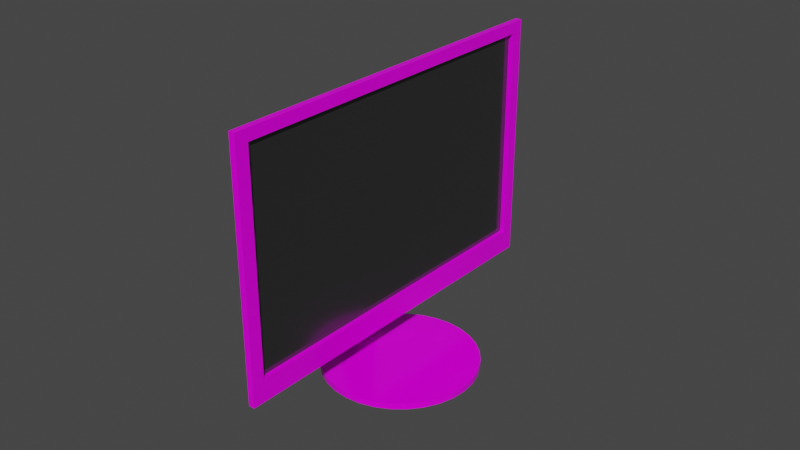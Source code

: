 # Source: Bildschirm_joined.blend  (saved by Blender 2.91.10; exported with 4.5.12 LTS)
import bpy
from mathutils import Matrix  # noqa: F401  (used for matrix-valued properties, if any)

bpy.ops.wm.read_factory_settings(use_empty=True)
scene = bpy.context.scene
scene.name = 'Scene'

# ---- collections
col_collection = bpy.data.collections.new('Collection'); scene.collection.children.link(col_collection)

# ---- images (referenced by path relative to the original .blend; pixels are not part of the script)
import os
ASSET_DIR = os.environ.get("B2B_ASSET_DIR", "")  # directory of the original .blend (textures are referenced by path, not embedded)
HERE = os.path.dirname(os.path.abspath(__file__))  # packed textures are extracted next to this script under _unpacked/

def load_image(name, relpath, width, height, colorspace="sRGB"):
    """Load a texture the original file referenced (path relative to the .blend, or extracted next to this script)."""
    p = next((c for c in (os.path.join(HERE, relpath), os.path.join(ASSET_DIR, relpath)) if relpath and os.path.exists(c)), "")
    if p:
        img = bpy.data.images.load(p, check_existing=True)
        img.name = name
    else:  # same state as the original file: an image datablock whose file is absent (Cycles renders it pink)
        img = bpy.data.images.new(name, width, height)
        img.source = "FILE"
        img.filepath = "//" + (relpath or name)
    img.colorspace_settings.name = colorspace
    return img
img_plastic003_2k_color_jpg = load_image('Plastic003_2K_Color.jpg', 'Plastic003_2K_Color.jpg', 1024, 1024, 'sRGB')

# ---- materials (node trees are filled in below, after node groups)
mat_plastik = bpy.data.materials.new('plastik')
mat_plastik.alpha_threshold = 0.0
mat_plastik.use_transparent_shadow = False
mat_plastik.line_color = (0.0, 0.0, 0.0, 1.0)
mat_screen = bpy.data.materials.new('screen')
mat_screen.use_transparent_shadow = False

# ---- material node trees
mat_plastik.use_nodes = True; mat_plastik.node_tree.nodes.clear()
_N = mat_plastik.node_tree.nodes; _L = mat_plastik.node_tree.links
n0 = _N.new('ShaderNodeOutputMaterial'); n0.name = 'Material Output'; n0.location = (300, 300)
n1 = _N.new('ShaderNodeBsdfPrincipled'); n1.name = 'Principled BSDF'; n1.location = (10, 300)
n1.distribution = 'GGX'
n1.subsurface_method = 'BURLEY'
n1.inputs[2].default_value = 0.2
n1.inputs[3].default_value = 1.45
n1.inputs[13].default_value = 0.2
n1.inputs[27].default_value = (0.0, 0.0, 0.0, 1.0)
n1.inputs[28].default_value = 1.0
n2 = _N.new('ShaderNodeTexImage'); n2.name = 'Image Texture'; n2.location = (-523, 261)
n2.image = img_plastic003_2k_color_jpg
_L.new(n1.outputs[0], n0.inputs[0])
_L.new(n2.outputs[0], n1.inputs[0])
n0.is_active_output = True
mat_screen.use_nodes = True; mat_screen.node_tree.nodes.clear()
_N = mat_screen.node_tree.nodes; _L = mat_screen.node_tree.links
n0 = _N.new('ShaderNodeBsdfPrincipled'); n0.name = 'Principled BSDF'; n0.location = (10, 300)
n0.distribution = 'GGX'
n0.subsurface_method = 'BURLEY'
n0.inputs[0].default_value = (0.02365, 0.02365, 0.02365, 1.0)
n0.inputs[2].default_value = 0.15
n0.inputs[3].default_value = 1.45
n0.inputs[13].default_value = 1.0
n0.inputs[27].default_value = (0.0, 0.0, 0.0, 1.0)
n0.inputs[28].default_value = 1.0
n1 = _N.new('ShaderNodeOutputMaterial'); n1.name = 'Material Output'; n1.location = (300, 300)
_L.new(n0.outputs[0], n1.inputs[0])
n1.is_active_output = True

# ---- world
world_world = bpy.data.worlds.new('World'); scene.world = world_world
world_world.use_nodes = True; world_world.node_tree.nodes.clear()
_N = world_world.node_tree.nodes; _L = world_world.node_tree.links
n0 = _N.new('ShaderNodeOutputWorld'); n0.name = 'World Output'; n0.location = (300, 300)
n1 = _N.new('ShaderNodeBackground'); n1.name = 'Background'; n1.location = (10, 300)
n1.inputs[0].default_value = (0.05088, 0.05088, 0.05088, 1.0)
_L.new(n1.outputs[0], n0.inputs[0])
n0.is_active_output = True
world_world.color = (0.05088, 0.05088, 0.05088)
world_world.use_sun_shadow = False
world_world.sun_shadow_jitter_overblur = 0.0

# ---- meshes
me_cube = bpy.data.meshes.new('Cube')
me_cube.from_pydata([(1.0, 1.0, 1.0), (1.0, 1.0, -1.0), (1.0, -1.0, 1.0), (1.0, -1.0, -1.0), (-1.0, 1.0, 1.0), (-1.0, 1.0, -1.0), (-1.0, -1.0, 1.0), (-1.0, -1.0, -1.0), (-1.0, -0.93, -1.0), (1.0, -0.93, 1.0), (-1.0, -0.93, 1.0), (1.0, -0.93, -1.0), (-1.0, 0.9324, 1.0), (1.0, 0.9324, -1.0), (-1.0, 0.9324, -1.0), (1.0, 0.9324, 1.0), (1.0, 1.0, 0.9082), (-1.0, -1.0, 0.9082), (1.0, -1.0, 0.9082), (-1.0, 1.0, 0.9082), (1.0, -0.93, 0.9082), (-1.0, -0.93, 0.9082), (1.0, 0.9324, 0.9082), (-1.0, 0.9324, 0.9082), (1.0, 1.0, -0.8162), (1.0, -1.0, -0.8162), (-1.0, 1.0, -0.8162), (1.0, -0.93, -0.8162), (-1.0, -0.93, -0.8162), (1.0, 0.9324, -0.8162), (-1.0, 0.9324, -0.8162), (-1.0, -1.0, -0.8162), (-0.4479, 0.9324, 0.9082), (-0.4479, -0.93, 0.9082), (-0.4479, -0.93, -0.8162), (-0.4479, 0.9324, -0.8162), (-5.857, -0.8693, 0.852), (-5.857, 0.8718, 0.852), (-5.857, -0.8693, -0.76), (-5.857, 0.8718, -0.76)], [], [(9, 10, 6, 2), (18, 2, 6, 17), (23, 12, 4, 19), (8, 11, 3, 7), (20, 9, 2, 18), (19, 4, 0, 16), (22, 15, 9, 20), (14, 13, 11, 8), (17, 6, 10, 21), (15, 12, 10, 9), (0, 4, 12, 15), (5, 1, 13, 14), (16, 0, 15, 22), (21, 10, 12, 23), (21, 23, 37, 36), (24, 16, 22, 29), (31, 17, 21, 28), (29, 22, 32, 35), (26, 19, 16, 24), (27, 20, 18, 25), (30, 23, 19, 26), (25, 18, 17, 31), (3, 25, 31, 7), (14, 30, 26, 5), (11, 27, 25, 3), (5, 26, 24, 1), (13, 29, 27, 11), (7, 31, 28, 8), (1, 24, 29, 13), (8, 28, 30, 14), (35, 32, 33, 34), (20, 27, 34, 33), (27, 29, 35, 34), (22, 20, 33, 32), (38, 36, 37, 39), (23, 30, 39, 37), (28, 21, 36, 38), (30, 28, 38, 39)])
me_cube.polygons.foreach_set('material_index', [0, 0, 0, 0, 0, 0, 0, 0, 0, 0, 0, 0, 0, 0, 0, 0, 0, 0, 0, 0, 0, 0, 0, 0, 0, 0, 0, 0, 0, 0, 1, 0, 0, 0, 0, 0, 0, 0])
_uv = me_cube.uv_layers.new(name='UVMap')
_uv.uv.foreach_set('vector', [0.625, 0.7412, 0.875, 0.7412, 0.875, 0.75, 0.625, 0.75, 0.6135, 0.75, 0.625, 0.75, 0.625, 1.0, 0.6135, 1.0, 0.6135, 0.2416, 0.625, 0.2416, 0.625, 0.25, 0.6135, 0.25, 0.125, 0.7412, 0.375, 0.7412, 0.375, 0.75, 0.125, 0.75, 0.6135, 0.7412, 0.625, 0.7412, 0.625, 0.75, 0.6135, 0.75, 0.6135, 0.25, 0.625, 0.25, 0.625, 0.5, 0.6135, 0.5, 0.6135, 0.5084, 0.625, 0.5084, 0.625, 0.7412, 0.6135, 0.7412, 0.125, 0.5084, 0.375, 0.5084, 0.375, 0.7412, 0.125, 0.7412, 0.6135, 0.0, 0.625, 0.0, 0.625, 0.00875, 0.6135, 0.00875, 0.625, 0.5084, 0.875, 0.5084, 0.875, 0.7412, 0.625, 0.7412, 0.625, 0.5, 0.875, 0.5, 0.875, 0.5084, 0.625, 0.5084, 0.125, 0.5, 0.375, 0.5, 0.375, 0.5084, 0.125, 0.5084, 0.6135, 0.5, 0.625, 0.5, 0.625, 0.5084, 0.6135, 0.5084, 0.6135, 0.00875, 0.625, 0.00875, 0.625, 0.2416, 0.6135, 0.2416, 0.6135, 0.00875, 0.6135, 0.2416, 0.6135, 0.2416, 0.6135, 0.00875, 0.398, 0.5, 0.6135, 0.5, 0.6135, 0.5084, 0.398, 0.5084, 0.398, 0.0, 0.6135, 0.0, 0.6135, 0.00875, 0.398, 0.00875, 0.398, 0.5084, 0.6135, 0.5084, 0.6135, 0.5084, 0.398, 0.5084, 0.398, 0.25, 0.6135, 0.25, 0.6135, 0.5, 0.398, 0.5, 0.398, 0.7412, 0.6135, 0.7412, 0.6135, 0.75, 0.398, 0.75, 0.398, 0.2416, 0.6135, 0.2416, 0.6135, 0.25, 0.398, 0.25, 0.398, 0.75, 0.6135, 0.75, 0.6135, 1.0, 0.398, 1.0, 0.375, 0.75, 0.398, 0.75, 0.398, 1.0, 0.375, 1.0, 0.375, 0.2416, 0.398, 0.2416, 0.398, 0.25, 0.375, 0.25, 0.375, 0.7412, 0.398, 0.7412, 0.398, 0.75, 0.375, 0.75, 0.375, 0.25, 0.398, 0.25, 0.398, 0.5, 0.375, 0.5, 0.375, 0.5084, 0.398, 0.5084, 0.398, 0.7412, 0.375, 0.7412, 0.375, 0.0, 0.398, 0.0, 0.398, 0.00875, 0.375, 0.00875, 0.375, 0.5, 0.398, 0.5, 0.398, 0.5084, 0.375, 0.5084, 0.375, 0.00875, 0.398, 0.00875, 0.398, 0.2416, 0.375, 0.2416, 0.398, 0.5084, 0.6135, 0.5084, 0.6135, 0.7412, 0.398, 0.7412, 0.6135, 0.7412, 0.398, 0.7412, 0.398, 0.7412, 0.6135, 0.7412, 0.398, 0.7412, 0.398, 0.5084, 0.398, 0.5084, 0.398, 0.7412, 0.6135, 0.5084, 0.6135, 0.7412, 0.6135, 0.7412, 0.6135, 0.5084, 0.398, 0.00875, 0.6135, 0.00875, 0.6135, 0.2416, 0.398, 0.2416, 0.6135, 0.2416, 0.398, 0.2416, 0.398, 0.2416, 0.6135, 0.2416, 0.398, 0.00875, 0.6135, 0.00875, 0.6135, 0.00875, 0.398, 0.00875, 0.398, 0.2416, 0.398, 0.00875, 0.398, 0.00875, 0.398, 0.2416])
me_cube.materials.append(mat_plastik)
me_cube.materials.append(mat_screen)
me_cube.use_remesh_preserve_volume = False
me_cube.use_remesh_preserve_attributes = False
me_cube.use_mirror_vertex_groups = False
me_cube.update()
me_cylinder = bpy.data.meshes.new('Cylinder')
me_cylinder.from_pydata([(-0.9178, 0.08219, -1.0), (-0.9178, 0.08219, 1.0), (-0.8986, 0.2773, -1.0), (-0.8986, 0.2773, 1.0), (-0.8417, 0.4649, -1.0), (-0.8417, 0.4649, 1.0), (-0.7493, 0.6378, -1.0), (-0.7493, 0.6378, 1.0), (-0.6249, 0.7893, -1.0), (-0.6249, 0.7893, 1.0), (-0.4734, 0.9137, -1.0), (-0.4734, 0.9137, 1.0), (-0.3005, 1.006, -1.0), (-0.3005, 1.006, 1.0), (-0.1129, 1.063, -1.0), (-0.1129, 1.063, 1.0), (0.08219, 1.082, -1.0), (0.08219, 1.082, 1.0), (0.2773, 1.063, -1.0), (0.2773, 1.063, 1.0), (0.4649, 1.006, -1.0), (0.4649, 1.006, 1.0), (0.6378, 0.9137, -1.0), (0.6378, 0.9137, 1.0), (0.7893, 0.7893, -1.0), (0.7893, 0.7893, 1.0), (0.9137, 0.6378, -1.0), (0.9137, 0.6378, 1.0), (1.006, 0.4649, -1.0), (1.006, 0.4649, 1.0), (1.063, 0.2773, -1.0), (1.063, 0.2773, 1.0), (1.082, 0.08219, -1.0), (1.082, 0.08219, 1.0), (1.063, -0.1129, -1.0), (1.063, -0.1129, 1.0), (1.006, -0.3005, -1.0), (1.006, -0.3005, 1.0), (0.9137, -0.4734, -1.0), (0.9137, -0.4734, 1.0), (0.7893, -0.6249, -1.0), (0.7893, -0.6249, 1.0), (0.6378, -0.7493, -1.0), (0.6378, -0.7493, 1.0), (0.4649, -0.8417, -1.0), (0.4649, -0.8417, 1.0), (0.2773, -0.8986, -1.0), (0.2773, -0.8986, 1.0), (0.08219, -0.9178, -1.0), (0.08219, -0.9178, 1.0), (-0.1129, -0.8986, -1.0), (-0.1129, -0.8986, 1.0), (-0.3005, -0.8417, -1.0), (-0.3005, -0.8417, 1.0), (-0.4734, -0.7493, -1.0), (-0.4734, -0.7493, 1.0), (-0.6249, -0.6249, -1.0), (-0.6249, -0.6249, 1.0), (-0.7493, -0.4734, -1.0), (-0.7493, -0.4734, 1.0), (-0.8417, -0.3005, -1.0), (-0.8417, -0.3005, 1.0), (-0.8986, -0.1129, -1.0), (-0.8986, -0.1129, 1.0), (-0.4734, -0.1129, 1.0), (-0.4734, 0.2773, 1.0), (-0.4702, 0.0412, 45.44), (-0.4702, 0.1232, 45.44), (-0.4704, 0.1335, 42.46), (-0.4704, 0.03085, 42.46), (-0.4709, 0.1581, 35.36), (-0.4709, 0.006253, 35.36), (-0.2999, 0.2173, 48.24), (-0.2999, -0.0529, 48.24), (-0.3012, 0.282, 29.57), (-0.3012, -0.1176, 29.57), (-0.2682, 0.2173, 48.23), (-0.2682, -0.0529, 48.23), (-0.2695, 0.282, 29.57), (-0.2695, -0.1176, 29.57), (-0.8417, 0.256, 1.0), (-0.8204, 0.2773, 1.0), (-0.8417, 0.2986, 1.0), (-0.863, 0.2773, 1.0), (-0.5263, 0.1232, 45.44), (-0.5476, 0.1019, 45.44), (-0.546, 0.1335, 42.46), (-0.5673, 0.1122, 42.46), (-0.6143, 0.1368, 35.36), (-0.593, 0.1581, 35.36), (-0.819, -0.1129, 1.0), (-0.8417, -0.09019, 1.0), (-0.8644, -0.1129, 1.0), (-0.8417, -0.1356, 1.0), (-0.5476, 0.06391, 45.44), (-0.5249, 0.0412, 45.44), (-0.5673, 0.05356, 42.46), (-0.5446, 0.03085, 42.46), (-0.6143, 0.02896, 35.36), (-0.5916, 0.006253, 35.36)], [], [(0, 1, 3, 2), (2, 3, 5, 4), (4, 5, 7, 6), (6, 7, 9, 8), (8, 9, 11, 10), (10, 11, 13, 12), (12, 13, 15, 14), (14, 15, 17, 16), (16, 17, 19, 18), (18, 19, 21, 20), (20, 21, 23, 22), (22, 23, 25, 24), (24, 25, 27, 26), (26, 27, 29, 28), (28, 29, 31, 30), (30, 31, 33, 32), (32, 33, 35, 34), (34, 35, 37, 36), (36, 37, 39, 38), (38, 39, 41, 40), (40, 41, 43, 42), (42, 43, 45, 44), (44, 45, 47, 46), (46, 47, 49, 48), (48, 49, 51, 50), (50, 51, 53, 52), (52, 53, 55, 54), (54, 55, 57, 56), (56, 57, 59, 58), (58, 59, 61, 60), (64, 90, 93, 61, 59, 57, 55), (60, 61, 63, 62), (62, 63, 1, 0), (0, 2, 4, 6, 8, 10, 12, 14, 16, 18, 20, 22, 24, 26, 28, 30, 32, 34, 36, 38, 40, 42, 44, 46, 48, 50, 52, 54, 56, 58, 60, 62), (65, 64, 35, 33, 31), (11, 65, 31, 29, 27, 25, 23, 21, 19, 17, 15, 13), (70, 89, 86, 68), (35, 64, 55, 53, 51, 49, 47, 45, 43, 41, 39, 37), (68, 86, 84, 67), (3, 1, 63, 92, 91, 80, 83), (80, 91, 98, 88), (97, 69, 66, 95), (84, 85, 94, 95, 66, 67), (88, 98, 96, 87), (69, 68, 67, 66), (87, 96, 94, 85), (70, 68, 72, 74), (99, 71, 69, 97), (5, 3, 83, 82), (7, 5, 82, 81, 65, 11, 9), (64, 65, 70, 71), (93, 92, 63, 61), (73, 75, 79, 77), (68, 69, 73, 72), (71, 70, 74, 75), (69, 71, 75, 73), (79, 78, 76, 77), (72, 73, 77, 76), (75, 74, 78, 79), (74, 72, 76, 78), (80, 81, 82, 83), (89, 81, 80, 88), (84, 86, 87, 85), (86, 89, 88, 87), (65, 81, 89, 70), (90, 91, 92, 93), (97, 95, 94, 96), (99, 97, 96, 98), (90, 99, 98, 91), (90, 64, 71, 99)])
_uv = me_cylinder.uv_layers.new(name='UVMap')
_uv.uv.foreach_set('vector', [1.0, 0.5, 1.0, 1.0, 0.9688, 1.0, 0.9688, 0.5, 0.9688, 0.5, 0.9688, 1.0, 0.9375, 1.0, 0.9375, 0.5, 0.9375, 0.5, 0.9375, 1.0, 0.9062, 1.0, 0.9062, 0.5, 0.9062, 0.5, 0.9062, 1.0, 0.875, 1.0, 0.875, 0.5, 0.875, 0.5, 0.875, 1.0, 0.8438, 1.0, 0.8438, 0.5, 0.8438, 0.5, 0.8438, 1.0, 0.8125, 1.0, 0.8125, 0.5, 0.8125, 0.5, 0.8125, 1.0, 0.7812, 1.0, 0.7812, 0.5, 0.7812, 0.5, 0.7812, 1.0, 0.75, 1.0, 0.75, 0.5, 0.75, 0.5, 0.75, 1.0, 0.7188, 1.0, 0.7188, 0.5, 0.7188, 0.5, 0.7188, 1.0, 0.6875, 1.0, 0.6875, 0.5, 0.6875, 0.5, 0.6875, 1.0, 0.6562, 1.0, 0.6562, 0.5, 0.6562, 0.5, 0.6562, 1.0, 0.625, 1.0, 0.625, 0.5, 0.625, 0.5, 0.625, 1.0, 0.5938, 1.0, 0.5938, 0.5, 0.5938, 0.5, 0.5938, 1.0, 0.5625, 1.0, 0.5625, 0.5, 0.5625, 0.5, 0.5625, 1.0, 0.5312, 1.0, 0.5312, 0.5, 0.5312, 0.5, 0.5312, 1.0, 0.5, 1.0, 0.5, 0.5, 0.5, 0.5, 0.5, 1.0, 0.4688, 1.0, 0.4688, 0.5, 0.4688, 0.5, 0.4688, 1.0, 0.4375, 1.0, 0.4375, 0.5, 0.4375, 0.5, 0.4375, 1.0, 0.4062, 1.0, 0.4062, 0.5, 0.4062, 0.5, 0.4062, 1.0, 0.375, 1.0, 0.375, 0.5, 0.375, 0.5, 0.375, 1.0, 0.3438, 1.0, 0.3438, 0.5, 0.3438, 0.5, 0.3438, 1.0, 0.3125, 1.0, 0.3125, 0.5, 0.3125, 0.5, 0.3125, 1.0, 0.2812, 1.0, 0.2812, 0.5, 0.2812, 0.5, 0.2812, 1.0, 0.25, 1.0, 0.25, 0.5, 0.25, 0.5, 0.25, 1.0, 0.2188, 1.0, 0.2188, 0.5, 0.2188, 0.5, 0.2188, 1.0, 0.1875, 1.0, 0.1875, 0.5, 0.1875, 0.5, 0.1875, 1.0, 0.1562, 1.0, 0.1562, 0.5, 0.1562, 0.5, 0.1562, 1.0, 0.125, 1.0, 0.125, 0.5, 0.125, 0.5, 0.125, 1.0, 0.09375, 1.0, 0.09375, 0.5, 0.09375, 0.5, 0.09375, 1.0, 0.0625, 1.0, 0.0625, 0.5, 0.2032, 0.3833, 0.2032, 0.4663, 0.1977, 0.4717, 0.1582, 0.4717, 0.1167, 0.4496, 0.08029, 0.4197, 0.05045, 0.3833, 0.0625, 0.5, 0.0625, 1.0, 0.03125, 1.0, 0.03125, 0.5, 0.03125, 0.5, 0.03125, 1.0, 0.0, 1.0, 0.0, 0.5, 0.75, 0.49, 0.7968, 0.4854, 0.8418, 0.4717, 0.8833, 0.4496, 0.9197, 0.4197, 0.9496, 0.3833, 0.9717, 0.3418, 0.9854, 0.2968, 0.99, 0.25, 0.9854, 0.2032, 0.9717, 0.1582, 0.9496, 0.1167, 0.9197, 0.08029, 0.8833, 0.05045, 0.8418, 0.02827, 0.7968, 0.01461, 0.75, 0.01, 0.7032, 0.01461, 0.6582, 0.02827, 0.6167, 0.05045, 0.5803, 0.08029, 0.5504, 0.1167, 0.5283, 0.1582, 0.5146, 0.2032, 0.51, 0.25, 0.5146, 0.2968, 0.5283, 0.3418, 0.5504, 0.3833, 0.5803, 0.4197, 0.6167, 0.4496, 0.6582, 0.4717, 0.7032, 0.4854, 0.2968, 0.3833, 0.2032, 0.3833, 0.2032, 0.01461, 0.25, 0.01, 0.2968, 0.01461, 0.4496, 0.3833, 0.2968, 0.3833, 0.2968, 0.01461, 0.3418, 0.02827, 0.3833, 0.05045, 0.4197, 0.08029, 0.4496, 0.1167, 0.4717, 0.1582, 0.4854, 0.2032, 0.49, 0.25, 0.4854, 0.2968, 0.4717, 0.3418, 0.2968, 0.3833, 0.2968, 0.4586, 0.2968, 0.4523, 0.2968, 0.3833, 0.2032, 0.01461, 0.2032, 0.3833, 0.05045, 0.3833, 0.02827, 0.3418, 0.01461, 0.2968, 0.01, 0.25, 0.01461, 0.2032, 0.02827, 0.1582, 0.05045, 0.1167, 0.08029, 0.08029, 0.1167, 0.05045, 0.1582, 0.02827, 0.2968, 0.3833, 0.2968, 0.4523, 0.2968, 0.4474, 0.2968, 0.3833, 0.2968, 0.4854, 0.25, 0.49, 0.2032, 0.4854, 0.2032, 0.4772, 0.2086, 0.4717, 0.2917, 0.4717, 0.2968, 0.4768, 0.2917, 0.4717, 0.2086, 0.4717, 0.2172, 0.4717, 0.2837, 0.4717, 0.2032, 0.451, 0.2032, 0.3833, 0.2032, 0.3833, 0.2032, 0.4458, 0.2968, 0.4474, 0.2725, 0.4717, 0.2291, 0.4717, 0.2032, 0.4458, 0.2032, 0.3833, 0.2968, 0.3833, 0.2837, 0.4717, 0.2172, 0.4717, 0.2239, 0.4717, 0.2774, 0.4717, 0.2032, 0.3833, 0.2968, 0.3833, 0.2968, 0.3833, 0.2032, 0.3833, 0.2774, 0.4717, 0.2239, 0.4717, 0.2291, 0.4717, 0.2725, 0.4717, 0.2968, 0.3833, 0.2968, 0.3833, 0.2968, 0.3833, 0.2968, 0.3833, 0.2032, 0.4577, 0.2032, 0.3833, 0.2032, 0.3833, 0.2032, 0.451, 0.3418, 0.4717, 0.2968, 0.4854, 0.2968, 0.4768, 0.3019, 0.4717, 0.3833, 0.4496, 0.3418, 0.4717, 0.3019, 0.4717, 0.2968, 0.4666, 0.2968, 0.3833, 0.4496, 0.3833, 0.4197, 0.4197, 0.2032, 0.3833, 0.2968, 0.3833, 0.2968, 0.3833, 0.2032, 0.3833, 0.1977, 0.4717, 0.2032, 0.4772, 0.2032, 0.4854, 0.1582, 0.4717, 0.2032, 0.3833, 0.2032, 0.3833, 0.2032, 0.3833, 0.2032, 0.3833, 0.2968, 0.3833, 0.2032, 0.3833, 0.2032, 0.3833, 0.2968, 0.3833, 0.2032, 0.3833, 0.2968, 0.3833, 0.2968, 0.3833, 0.2032, 0.3833, 0.2032, 0.3833, 0.2032, 0.3833, 0.2032, 0.3833, 0.2032, 0.3833, 0.2032, 0.3833, 0.2968, 0.3833, 0.2968, 0.3833, 0.2032, 0.3833, 0.2968, 0.3833, 0.2032, 0.3833, 0.2032, 0.3833, 0.2968, 0.3833, 0.2032, 0.3833, 0.2968, 0.3833, 0.2968, 0.3833, 0.2032, 0.3833, 0.2968, 0.3833, 0.2968, 0.3833, 0.2968, 0.3833, 0.2968, 0.3833, 0.2917, 0.4717, 0.2968, 0.4717, 0.3019, 0.4717, 0.2968, 0.4768, 0.2968, 0.4586, 0.2968, 0.4666, 0.2917, 0.4717, 0.2837, 0.4717, 0.2968, 0.4474, 0.2968, 0.4523, 0.2774, 0.4717, 0.2725, 0.4717, 0.2968, 0.4523, 0.2968, 0.4586, 0.2837, 0.4717, 0.2774, 0.4717, 0.2968, 0.3833, 0.2968, 0.4666, 0.2968, 0.4586, 0.2968, 0.3833, 0.2032, 0.4663, 0.2032, 0.4717, 0.2032, 0.4772, 0.1977, 0.4717, 0.2032, 0.451, 0.2032, 0.4458, 0.2291, 0.4717, 0.2239, 0.4717, 0.2032, 0.4577, 0.2032, 0.451, 0.2239, 0.4717, 0.2172, 0.4717, 0.2032, 0.4663, 0.2032, 0.4577, 0.2172, 0.4717, 0.2086, 0.4717, 0.2032, 0.4663, 0.2032, 0.3833, 0.2032, 0.3833, 0.2032, 0.4577])
me_cylinder.materials.append(mat_plastik)
me_cylinder.use_remesh_fix_poles = True
me_cylinder.use_remesh_preserve_attributes = False
me_cylinder.use_mirror_vertex_groups = False
me_cylinder.update()

# ---- objects
ob_screen = bpy.data.objects.new('Screen', me_cube)
ob_cylinder = bpy.data.objects.new('Cylinder', me_cylinder)

# ---- transforms, parenting, visibility, modifiers, constraints
ob_screen.location = (0.0, 0.0, 0.0)
ob_screen.scale = (0.001, 0.06, 0.04)
ob_screen.lock_rotations_4d = False
ob_screen.empty_display_type = 'ARROWS'
ob_screen.lineart.crease_threshold = 0.0
ob_cylinder.location = (0.0, -0.001997, -0.05443)
ob_cylinder.scale = (0.025, 0.025, 0.001)
ob_cylinder.lineart.crease_threshold = 0.0

# ---- collection membership
col_collection.objects.link(ob_screen)
col_collection.objects.link(ob_cylinder)

# ---- scene / render settings (as saved in the file)
scene.frame_start = 1; scene.frame_end = 250; scene.frame_set(1)
scene.render.engine = 'BLENDER_EEVEE_NEXT'
scene.cycles.use_denoising = False
scene.cycles.samples = 128
scene.cycles.sampling_pattern = 'TABULATED_SOBOL'
scene.cycles.use_adaptive_sampling = False
scene.cycles.use_light_tree = False
scene.view_settings.view_transform = 'Filmic'
bpy.context.view_layer.update()

# ---- added for rendering (the .blend has no active camera and no usable light): camera, sun
cam_auto = bpy.data.cameras.new('AutoCamera')
cam_auto.lens = 50.0
cam_auto.sensor_width = 36.0
cam_auto.clip_end = 1000.0
ob_auto_camera = bpy.data.objects.new('AutoCamera', cam_auto)
scene.collection.objects.link(ob_auto_camera)
ob_auto_camera.location = (0.1871, -0.222054, 0.140323)
ob_auto_camera.rotation_euler = (1.09748, -7.21219e-08, 0.694738)
scene.camera = ob_auto_camera
light_auto_sun = bpy.data.lights.new('AutoSun', 'SUN')
light_auto_sun.energy = 3.0
light_auto_sun.angle = 0.0523599
ob_auto_sun = bpy.data.objects.new('AutoSun', light_auto_sun)
scene.collection.objects.link(ob_auto_sun)
ob_auto_sun.rotation_euler = (0.872665, 0.174533, 0.523599)
bpy.context.view_layer.update()
